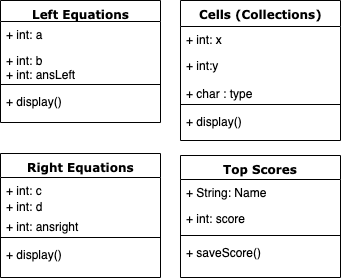

The diagram above was exported from draw.io. Its source (the exported page's mxGraphModel, read from the mxfile embedded in the PNG):
<mxGraphModel dx="2052" dy="1020" grid="1" gridSize="10" guides="1" tooltips="1" connect="1" arrows="1" fold="1" page="1" pageScale="1" pageWidth="1100" pageHeight="850" background="#ffffff" math="0" shadow="0">
  <root>
    <mxCell id="0" />
    <mxCell id="1" parent="0" />
    <mxCell id="78961159f06e98e8-17" value="Left Equations" style="swimlane;html=1;fontStyle=1;align=center;verticalAlign=top;childLayout=stackLayout;horizontal=1;startSize=21;horizontalStack=0;resizeParent=1;resizeLast=0;collapsible=1;marginBottom=0;swimlaneFillColor=#ffffff;rounded=0;shadow=0;comic=0;labelBackgroundColor=none;strokeColor=#000000;strokeWidth=1;fillColor=none;fontFamily=Verdana;fontSize=12;fontColor=#000000;" parent="1" vertex="1">
      <mxGeometry x="420" y="135" width="160" height="122" as="geometry" />
    </mxCell>
    <mxCell id="78961159f06e98e8-23" value="+ int: a" style="text;html=1;strokeColor=none;fillColor=none;align=left;verticalAlign=top;spacingLeft=4;spacingRight=4;whiteSpace=wrap;overflow=hidden;rotatable=0;points=[[0,0.5],[1,0.5]];portConstraint=eastwest;" parent="78961159f06e98e8-17" vertex="1">
      <mxGeometry y="21" width="160" height="26" as="geometry" />
    </mxCell>
    <mxCell id="78961159f06e98e8-24" value="+ int: b&lt;br&gt;+ int: ansLeft" style="text;html=1;strokeColor=none;fillColor=none;align=left;verticalAlign=top;spacingLeft=4;spacingRight=4;whiteSpace=wrap;overflow=hidden;rotatable=0;points=[[0,0.5],[1,0.5]];portConstraint=eastwest;" parent="78961159f06e98e8-17" vertex="1">
      <mxGeometry y="47" width="160" height="33" as="geometry" />
    </mxCell>
    <mxCell id="78961159f06e98e8-19" value="" style="line;html=1;strokeWidth=1;fillColor=none;align=left;verticalAlign=middle;spacingTop=-1;spacingLeft=3;spacingRight=3;rotatable=0;labelPosition=right;points=[];portConstraint=eastwest;" parent="78961159f06e98e8-17" vertex="1">
      <mxGeometry y="80" width="160" height="8" as="geometry" />
    </mxCell>
    <mxCell id="78961159f06e98e8-27" value="+ display()" style="text;html=1;strokeColor=none;fillColor=none;align=left;verticalAlign=top;spacingLeft=4;spacingRight=4;whiteSpace=wrap;overflow=hidden;rotatable=0;points=[[0,0.5],[1,0.5]];portConstraint=eastwest;" parent="78961159f06e98e8-17" vertex="1">
      <mxGeometry y="88" width="160" height="26" as="geometry" />
    </mxCell>
    <mxCell id="IWcnMFBDjgRuNOjHmUlC-3" value="Right Equations" style="swimlane;html=1;fontStyle=1;align=center;verticalAlign=top;childLayout=stackLayout;horizontal=1;startSize=24;horizontalStack=0;resizeParent=1;resizeLast=0;collapsible=1;marginBottom=0;swimlaneFillColor=#ffffff;rounded=0;shadow=0;comic=0;labelBackgroundColor=none;strokeColor=#000000;strokeWidth=1;fillColor=none;fontFamily=Verdana;fontSize=12;fontColor=#000000;" vertex="1" parent="1">
      <mxGeometry x="420" y="288" width="160" height="124" as="geometry" />
    </mxCell>
    <mxCell id="IWcnMFBDjgRuNOjHmUlC-4" value="+ int: c" style="text;html=1;strokeColor=none;fillColor=none;align=left;verticalAlign=top;spacingLeft=4;spacingRight=4;whiteSpace=wrap;overflow=hidden;rotatable=0;points=[[0,0.5],[1,0.5]];portConstraint=eastwest;" vertex="1" parent="IWcnMFBDjgRuNOjHmUlC-3">
      <mxGeometry y="24" width="160" height="16" as="geometry" />
    </mxCell>
    <mxCell id="IWcnMFBDjgRuNOjHmUlC-14" value="+ int: d&lt;br&gt;" style="text;html=1;strokeColor=none;fillColor=none;align=left;verticalAlign=top;spacingLeft=4;spacingRight=4;whiteSpace=wrap;overflow=hidden;rotatable=0;points=[[0,0.5],[1,0.5]];portConstraint=eastwest;" vertex="1" parent="IWcnMFBDjgRuNOjHmUlC-3">
      <mxGeometry y="40" width="160" height="20" as="geometry" />
    </mxCell>
    <mxCell id="IWcnMFBDjgRuNOjHmUlC-5" value="+ int: ansright" style="text;html=1;strokeColor=none;fillColor=none;align=left;verticalAlign=top;spacingLeft=4;spacingRight=4;whiteSpace=wrap;overflow=hidden;rotatable=0;points=[[0,0.5],[1,0.5]];portConstraint=eastwest;" vertex="1" parent="IWcnMFBDjgRuNOjHmUlC-3">
      <mxGeometry y="60" width="160" height="20" as="geometry" />
    </mxCell>
    <mxCell id="IWcnMFBDjgRuNOjHmUlC-6" value="" style="line;html=1;strokeWidth=1;fillColor=none;align=left;verticalAlign=middle;spacingTop=-1;spacingLeft=3;spacingRight=3;rotatable=0;labelPosition=right;points=[];portConstraint=eastwest;" vertex="1" parent="IWcnMFBDjgRuNOjHmUlC-3">
      <mxGeometry y="80" width="160" height="8" as="geometry" />
    </mxCell>
    <mxCell id="IWcnMFBDjgRuNOjHmUlC-7" value="+ display()" style="text;html=1;strokeColor=none;fillColor=none;align=left;verticalAlign=top;spacingLeft=4;spacingRight=4;whiteSpace=wrap;overflow=hidden;rotatable=0;points=[[0,0.5],[1,0.5]];portConstraint=eastwest;" vertex="1" parent="IWcnMFBDjgRuNOjHmUlC-3">
      <mxGeometry y="88" width="160" height="26" as="geometry" />
    </mxCell>
    <mxCell id="IWcnMFBDjgRuNOjHmUlC-8" value="Top Scores" style="swimlane;html=1;fontStyle=1;align=center;verticalAlign=top;childLayout=stackLayout;horizontal=1;startSize=24;horizontalStack=0;resizeParent=1;resizeLast=0;collapsible=1;marginBottom=0;swimlaneFillColor=#ffffff;rounded=0;shadow=0;comic=0;labelBackgroundColor=none;strokeColor=#000000;strokeWidth=1;fillColor=none;fontFamily=Verdana;fontSize=12;fontColor=#000000;" vertex="1" parent="1">
      <mxGeometry x="600" y="290" width="160" height="122" as="geometry" />
    </mxCell>
    <mxCell id="IWcnMFBDjgRuNOjHmUlC-9" value="+ String: Name" style="text;html=1;strokeColor=none;fillColor=none;align=left;verticalAlign=top;spacingLeft=4;spacingRight=4;whiteSpace=wrap;overflow=hidden;rotatable=0;points=[[0,0.5],[1,0.5]];portConstraint=eastwest;" vertex="1" parent="IWcnMFBDjgRuNOjHmUlC-8">
      <mxGeometry y="24" width="160" height="26" as="geometry" />
    </mxCell>
    <mxCell id="IWcnMFBDjgRuNOjHmUlC-10" value="+ int: score" style="text;html=1;strokeColor=none;fillColor=none;align=left;verticalAlign=top;spacingLeft=4;spacingRight=4;whiteSpace=wrap;overflow=hidden;rotatable=0;points=[[0,0.5],[1,0.5]];portConstraint=eastwest;" vertex="1" parent="IWcnMFBDjgRuNOjHmUlC-8">
      <mxGeometry y="50" width="160" height="26" as="geometry" />
    </mxCell>
    <mxCell id="IWcnMFBDjgRuNOjHmUlC-11" value="" style="line;html=1;strokeWidth=1;fillColor=none;align=left;verticalAlign=middle;spacingTop=-1;spacingLeft=3;spacingRight=3;rotatable=0;labelPosition=right;points=[];portConstraint=eastwest;" vertex="1" parent="IWcnMFBDjgRuNOjHmUlC-8">
      <mxGeometry y="76" width="160" height="8" as="geometry" />
    </mxCell>
    <mxCell id="IWcnMFBDjgRuNOjHmUlC-12" value="+ saveScore()" style="text;html=1;strokeColor=none;fillColor=none;align=left;verticalAlign=top;spacingLeft=4;spacingRight=4;whiteSpace=wrap;overflow=hidden;rotatable=0;points=[[0,0.5],[1,0.5]];portConstraint=eastwest;" vertex="1" parent="IWcnMFBDjgRuNOjHmUlC-8">
      <mxGeometry y="84" width="160" height="26" as="geometry" />
    </mxCell>
    <mxCell id="IWcnMFBDjgRuNOjHmUlC-15" value="Cells (Collections)" style="swimlane;html=1;fontStyle=1;align=center;verticalAlign=top;childLayout=stackLayout;horizontal=1;startSize=26;horizontalStack=0;resizeParent=1;resizeLast=0;collapsible=1;marginBottom=0;swimlaneFillColor=#ffffff;rounded=0;shadow=0;comic=0;labelBackgroundColor=none;strokeColor=#000000;strokeWidth=1;fillColor=none;fontFamily=Verdana;fontSize=12;fontColor=#000000;" vertex="1" parent="1">
      <mxGeometry x="600" y="135" width="160" height="140" as="geometry" />
    </mxCell>
    <mxCell id="IWcnMFBDjgRuNOjHmUlC-16" value="+ int: x" style="text;html=1;strokeColor=none;fillColor=none;align=left;verticalAlign=top;spacingLeft=4;spacingRight=4;whiteSpace=wrap;overflow=hidden;rotatable=0;points=[[0,0.5],[1,0.5]];portConstraint=eastwest;" vertex="1" parent="IWcnMFBDjgRuNOjHmUlC-15">
      <mxGeometry y="26" width="160" height="26" as="geometry" />
    </mxCell>
    <mxCell id="IWcnMFBDjgRuNOjHmUlC-17" value="+ int:y" style="text;html=1;strokeColor=none;fillColor=none;align=left;verticalAlign=top;spacingLeft=4;spacingRight=4;whiteSpace=wrap;overflow=hidden;rotatable=0;points=[[0,0.5],[1,0.5]];portConstraint=eastwest;" vertex="1" parent="IWcnMFBDjgRuNOjHmUlC-15">
      <mxGeometry y="52" width="160" height="28" as="geometry" />
    </mxCell>
    <mxCell id="IWcnMFBDjgRuNOjHmUlC-18" value="+ char : type" style="text;html=1;strokeColor=none;fillColor=none;align=left;verticalAlign=top;spacingLeft=4;spacingRight=4;whiteSpace=wrap;overflow=hidden;rotatable=0;points=[[0,0.5],[1,0.5]];portConstraint=eastwest;" vertex="1" parent="IWcnMFBDjgRuNOjHmUlC-15">
      <mxGeometry y="80" width="160" height="20" as="geometry" />
    </mxCell>
    <mxCell id="IWcnMFBDjgRuNOjHmUlC-19" value="" style="line;html=1;strokeWidth=1;fillColor=none;align=left;verticalAlign=middle;spacingTop=-1;spacingLeft=3;spacingRight=3;rotatable=0;labelPosition=right;points=[];portConstraint=eastwest;" vertex="1" parent="IWcnMFBDjgRuNOjHmUlC-15">
      <mxGeometry y="100" width="160" height="8" as="geometry" />
    </mxCell>
    <mxCell id="IWcnMFBDjgRuNOjHmUlC-20" value="+ display()" style="text;html=1;strokeColor=none;fillColor=none;align=left;verticalAlign=top;spacingLeft=4;spacingRight=4;whiteSpace=wrap;overflow=hidden;rotatable=0;points=[[0,0.5],[1,0.5]];portConstraint=eastwest;" vertex="1" parent="IWcnMFBDjgRuNOjHmUlC-15">
      <mxGeometry y="108" width="160" height="32" as="geometry" />
    </mxCell>
  </root>
</mxGraphModel>